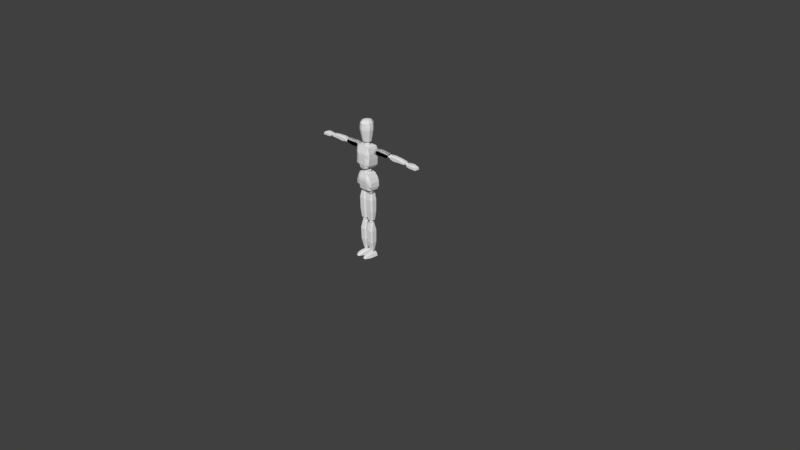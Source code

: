# Source: doll.blend  (saved by Blender 2.79.0; exported with 4.5.12 LTS)
import bpy
from mathutils import Matrix  # noqa: F401  (used for matrix-valued properties, if any)

bpy.ops.wm.read_factory_settings(use_empty=True)
scene = bpy.context.scene
scene.name = 'Scene'

# ---- collections
col_collection_1 = bpy.data.collections.new('Collection 1'); scene.collection.children.link(col_collection_1)

# ---- materials (node trees are filled in below, after node groups)
mat_material = bpy.data.materials.new('Material')
mat_material.alpha_threshold = 0.0
mat_material.use_transparent_shadow = False
mat_material.roughness = 0.5
mat_material.line_color = (0.0, 0.0, 0.0, 1.0)

# ---- material node trees

# ---- world
world_world = bpy.data.worlds.new('World'); scene.world = world_world
world_world.color = (0.05088, 0.05088, 0.05088)
world_world.use_sun_shadow = False
world_world.sun_shadow_jitter_overblur = 0.0
world_world.cycles.sampling_method = 'MANUAL'

# ---- cameras
cam_camera = bpy.data.cameras.new('Camera')
cam_camera.clip_end = 100.0
cam_camera.lens = 35.0
cam_camera.sensor_width = 32.0
cam_camera.sensor_height = 18.0
cam_camera.ortho_scale = 7.314
cam_camera.dof.focus_distance = 0.0
cam_camera.dof.aperture_fstop = 128.0

# ---- meshes
me_cube = bpy.data.meshes.new('Cube')
me_cube.from_pydata([(0.1206, 0.04561, 0.9397), (0.1206, -0.03318, 0.9412), (0.07403, 0.05331, 1.153), (0.07403, -0.06157, 1.151), (0.0, 0.07346, 0.9275), (0.0, -0.06176, 0.9254), (0.0, 0.0529, 1.155), (0.0, -0.06334, 1.154), (0.07266, 0.07346, 0.9293), (0.07266, -0.06176, 0.9272), (0.05105, 0.0529, 1.155), (0.05105, -0.06334, 1.154), (0.1277, 0.06924, 0.9792), (0.1252, 0.06924, 1.036), (0.1047, 0.06924, 1.093), (0.1277, -0.06157, 0.9792), (0.1252, -0.06157, 1.036), (0.1047, -0.06157, 1.093), (0.0, 0.08333, 0.9742), (0.0, 0.09347, 1.039), (0.0, 0.08405, 1.097), (0.0, -0.08435, 1.088), (0.0, -0.08653, 1.048), (0.0, -0.07421, 0.9807), (0.06201, -0.08435, 1.088), (0.06274, -0.08653, 1.048), (0.06858, -0.07421, 0.9807), (0.06858, 0.08333, 0.9742), (0.06274, 0.09347, 1.039), (0.06201, 0.08405, 1.097), (0.07997, 0.04016, 1.218), (0.07997, -0.05059, 1.231), (0.1023, 0.05709, 1.503), (0.1023, -0.06442, 1.495), (0.0, 0.06801, 1.204), (0.0, -0.07254, 1.2), (0.0, 0.05669, 1.507), (0.0, -0.06618, 1.499), (0.04731, 0.06801, 1.21), (0.04731, -0.07916, 1.218), (0.07931, 0.05669, 1.506), (0.07931, -0.06618, 1.498), (0.1024, 0.07019, 1.255), (0.1121, 0.06546, 1.337), (0.1134, 0.07114, 1.438), (0.1024, -0.07957, 1.262), (0.1121, -0.0701, 1.348), (0.1134, -0.0701, 1.413), (0.0, 0.08428, 1.25), (0.0, 0.08968, 1.334), (0.0, 0.08595, 1.448), (0.0, -0.09288, 1.411), (0.0, -0.09505, 1.357), (0.0, -0.09221, 1.265), (0.07071, -0.09288, 1.407), (0.0497, -0.09505, 1.363), (0.04323, -0.09221, 1.264), (0.04323, 0.08428, 1.248), (0.0497, 0.08968, 1.34), (0.07071, 0.08595, 1.444), (0.1574, 0.01187, 1.416), (0.1528, 0.01187, 1.475), (0.1574, 0.04603, 1.416), (0.1528, 0.04603, 1.475), (0.3676, 0.01187, 1.417), (0.3715, 0.01187, 1.481), (0.3676, 0.04603, 1.417), (0.3715, 0.04603, 1.481), (0.1574, -0.005214, 1.431), (0.1528, -0.005214, 1.461), (0.1528, 0.06311, 1.461), (0.1574, 0.06311, 1.431), (0.3715, 0.06311, 1.467), (0.3676, 0.06311, 1.431), (0.3715, -0.005214, 1.467), (0.3676, -0.005214, 1.431), (0.205, 0.04603, 1.404), (0.2024, 0.04603, 1.488), (0.205, 0.01187, 1.404), (0.2024, 0.01187, 1.488), (0.205, -0.005214, 1.418), (0.2024, -0.005214, 1.473), (0.205, 0.06311, 1.418), (0.2024, 0.06311, 1.473), (0.2991, 0.04603, 1.483), (0.2972, 0.01187, 1.405), (0.2972, 0.06311, 1.42), (0.2991, 0.06311, 1.469), (0.2972, 0.04603, 1.405), (0.2991, 0.01187, 1.483), (0.2972, -0.005214, 1.42), (0.2991, -0.005214, 1.469), (0.4123, 0.01187, 1.418), (0.4154, 0.01187, 1.476), (0.4123, 0.04603, 1.418), (0.4154, 0.04603, 1.476), (0.6464, 0.01187, 1.423), (0.6518, 0.01187, 1.463), (0.6464, 0.04603, 1.423), (0.6518, 0.04603, 1.463), (0.4123, -0.005214, 1.432), (0.4154, -0.005214, 1.461), (0.4154, 0.06311, 1.461), (0.4123, 0.06311, 1.432), (0.6518, 0.06311, 1.448), (0.6485, 0.06311, 1.429), (0.6518, -0.005214, 1.448), (0.6485, -0.005214, 1.429), (0.4648, 0.04603, 1.405), (0.465, 0.04603, 1.48), (0.4648, 0.01187, 1.405), (0.465, 0.01187, 1.48), (0.4648, -0.005214, 1.42), (0.465, -0.005214, 1.465), (0.4648, 0.06311, 1.42), (0.465, 0.06311, 1.465), (0.5618, 0.04603, 1.475), (0.557, 0.01187, 1.413), (0.557, 0.06311, 1.427), (0.5618, 0.06311, 1.461), (0.557, 0.04603, 1.413), (0.5618, 0.01187, 1.475), (0.557, -0.005214, 1.427), (0.5618, -0.005214, 1.461), (0.6925, -0.004575, 1.419), (0.6883, 0.006332, 1.454), (0.6925, 0.06157, 1.419), (0.6883, 0.05066, 1.454), (0.833, -0.004575, 1.411), (0.8094, 0.006332, 1.451), (0.833, 0.06157, 1.411), (0.8094, 0.05066, 1.451), (0.6883, -0.004575, 1.435), (0.6883, 0.06157, 1.435), (0.8246, 0.06157, 1.438), (0.8246, -0.004575, 1.438), (0.7853, 0.06157, 1.411), (0.7377, 0.06157, 1.411), (0.7377, 0.05066, 1.461), (0.7769, 0.05066, 1.461), (0.7377, -0.004575, 1.411), (0.7853, -0.004575, 1.411), (0.7769, 0.006332, 1.461), (0.7377, 0.006332, 1.461), (0.7769, -0.004575, 1.443), (0.7377, -0.004575, 1.443), (0.7377, 0.06157, 1.443), (0.7769, 0.06157, 1.443), (0.1574, 0.01187, 1.416), (0.1528, 0.01187, 1.475), (0.1574, 0.04603, 1.416), (0.1528, 0.04603, 1.475), (0.3676, 0.01187, 1.417), (0.3715, 0.01187, 1.481), (0.3676, 0.04603, 1.417), (0.3715, 0.04603, 1.481), (0.1574, -0.005214, 1.431), (0.1528, -0.005214, 1.461), (0.1528, 0.06311, 1.461), (0.1574, 0.06311, 1.431), (0.3715, 0.06311, 1.467), (0.3676, 0.06311, 1.431), (0.3715, -0.005214, 1.467), (0.3676, -0.005214, 1.431), (0.205, 0.04603, 1.404), (0.2024, 0.04603, 1.488), (0.205, 0.01187, 1.404), (0.2024, 0.01187, 1.488), (0.205, -0.005214, 1.418), (0.2024, -0.005214, 1.473), (0.205, 0.06311, 1.418), (0.2024, 0.06311, 1.473), (0.2991, 0.04603, 1.483), (0.2972, 0.01187, 1.405), (0.2972, 0.06311, 1.42), (0.2991, 0.06311, 1.469), (0.2972, 0.04603, 1.405), (0.2991, 0.01187, 1.483), (0.2972, -0.005214, 1.42), (0.2991, -0.005214, 1.469), (0.02267, -0.02052, 0.8703), (0.09868, -0.02052, 0.8708), (0.02267, 0.02843, 0.871), (0.09868, 0.02843, 0.8715), (0.01487, -0.017, 0.5176), (0.09897, -0.017, 0.5188), (0.01487, 0.01857, 0.5169), (0.09897, 0.01857, 0.5181), (0.03724, -0.0376, 0.8703), (0.08411, -0.0376, 0.8708), (0.08411, 0.04551, 0.8715), (0.03724, 0.04551, 0.871), (0.08439, 0.03565, 0.5181), (0.02945, 0.03565, 0.5169), (0.08439, -0.03408, 0.5188), (0.02945, -0.03408, 0.5176), (0.01158, 0.03406, 0.7913), (0.1112, 0.03406, 0.7942), (0.01158, -0.03179, 0.7913), (0.1112, -0.03179, 0.7942), (0.02615, -0.04887, 0.7913), (0.0966, -0.04887, 0.7942), (0.02615, 0.05114, 0.7913), (0.0966, 0.05114, 0.7942), (0.1115, 0.02984, 0.6344), (0.01149, -0.02686, 0.6355), (0.02606, 0.04692, 0.6391), (0.09693, 0.04692, 0.6344), (0.01149, 0.02984, 0.6391), (0.1115, -0.02686, 0.6309), (0.02606, -0.04394, 0.6355), (0.09693, -0.04394, 0.6309), (0.0238, -0.01086, 0.4677), (0.09166, -0.01087, 0.4682), (0.02381, 0.01288, 0.4679), (0.09164, 0.01289, 0.4683), (0.03075, -0.003708, 0.08274), (0.08286, -0.003746, 0.08065), (0.03074, 0.01593, 0.0815), (0.08288, 0.01595, 0.0794), (0.03606, -0.02535, 0.4678), (0.07945, -0.02536, 0.4683), (0.07941, 0.02729, 0.4685), (0.03609, 0.02728, 0.468), (0.0706, 0.03037, 0.07929), (0.04289, 0.03036, 0.08153), (0.07062, -0.01818, 0.08053), (0.04288, -0.01817, 0.08277), (0.01873, 0.03487, 0.3651), (0.1035, 0.03488, 0.3684), (0.01871, -0.03373, 0.3615), (0.1036, -0.03374, 0.3648), (0.0302, -0.04749, 0.3615), (0.09207, -0.04749, 0.3649), (0.03023, 0.04859, 0.3652), (0.09204, 0.04859, 0.3686), (0.1039, 0.03241, 0.2072), (0.01523, -0.02767, 0.2092), (0.02665, 0.0461, 0.2117), (0.09239, 0.04612, 0.2072), (0.01522, 0.0324, 0.2116), (0.1039, -0.02769, 0.2048), (0.02666, -0.04136, 0.2094), (0.09238, -0.04139, 0.2048), (0.02172, -0.08226, 0.0006971), (0.02204, -0.07925, 0.03555), (0.01102, 0.04533, 0.001675), (0.02204, 0.04642, 0.04218), (0.09963, -0.08226, 0.0006971), (0.09227, -0.07925, 0.03888), (0.1103, 0.04533, 0.001675), (0.09227, 0.04642, 0.04551), (0.01305, -0.04532, 0.001675), (0.02204, -0.03946, 0.04288), (0.1083, -0.04532, 0.001675), (0.09227, -0.03946, 0.04621), (0.03595, -0.1333, 0.004827), (0.03795, -0.1194, 0.02975), (0.08498, -0.1333, 0.005206), (0.0822, -0.1194, 0.0322), (0.07992, 0.04533, 0.001675), (0.04306, 0.04533, 0.001675), (0.03748, 0.04642, 0.05454), (0.07621, 0.04642, 0.05454), (0.04306, -0.08226, 0.0006971), (0.07992, -0.08226, 0.0006971), (0.07259, -0.07925, 0.04791), (0.0411, -0.07925, 0.04791), (0.03748, -0.03946, 0.05524), (0.07621, -0.03946, 0.05524), (0.07992, -0.04532, 0.001675), (0.04306, -0.04532, 0.001675), (0.05103, -0.1406, 0.004953), (0.06989, -0.1406, 0.005079), (0.06745, -0.1268, 0.03138), (0.0527, -0.1268, 0.03057), (0.3715, 0.01274, 1.431), (0.3715, 0.01274, 1.464), (0.3715, 0.05138, 1.431), (0.3715, 0.05138, 1.464), (0.4101, 0.01274, 1.431), (0.4101, 0.01274, 1.464), (0.4101, 0.05138, 1.431), (0.4101, 0.05138, 1.464), (0.3672, 0.03206, 1.427), (0.3672, 0.008399, 1.447), (0.3672, 0.03206, 1.468), (0.3672, 0.05572, 1.447), (0.3908, 0.05572, 1.427), (0.3908, 0.05572, 1.468), (0.4145, 0.05572, 1.447), (0.4145, 0.03206, 1.427), (0.4145, 0.03206, 1.468), (0.4145, 0.008399, 1.447), (0.3908, 0.008399, 1.427), (0.3908, 0.008399, 1.468), (0.3908, 0.03206, 1.476), (0.3908, 0.03206, 1.418), (0.3908, -0.001403, 1.447), (0.4243, 0.03206, 1.447), (0.3908, 0.06553, 1.447), (0.3574, 0.03206, 1.447), (0.6541, 0.01745, 1.427), (0.6541, 0.01745, 1.448), (0.6541, 0.03963, 1.427), (0.6541, 0.03963, 1.448), (0.6909, 0.01745, 1.427), (0.6909, 0.01745, 1.448), (0.6909, 0.03963, 1.427), (0.6909, 0.03963, 1.448), (0.6499, 0.02854, 1.424), (0.6499, 0.01495, 1.438), (0.6499, 0.02854, 1.451), (0.6499, 0.04212, 1.438), (0.6725, 0.04212, 1.424), (0.6725, 0.04212, 1.451), (0.695, 0.04212, 1.438), (0.695, 0.02854, 1.424), (0.695, 0.02854, 1.451), (0.695, 0.01495, 1.438), (0.6725, 0.01495, 1.424), (0.6725, 0.01495, 1.451), (0.6725, 0.02854, 1.456), (0.6725, 0.02854, 1.419), (0.6725, 0.009329, 1.438), (0.7043, 0.02854, 1.438), (0.6725, 0.04774, 1.438), (0.6406, 0.02854, 1.438), (0.1073, 0.009091, 1.424), (0.1073, 0.009091, 1.462), (0.1073, 0.05503, 1.424), (0.1073, 0.05503, 1.462), (0.1532, 0.009091, 1.424), (0.1532, 0.009091, 1.462), (0.1532, 0.05503, 1.424), (0.1532, 0.05503, 1.462), (0.1021, 0.03206, 1.42), (0.1021, 0.003928, 1.443), (0.1021, 0.03206, 1.467), (0.1021, 0.0602, 1.443), (0.1303, 0.0602, 1.42), (0.1303, 0.0602, 1.467), (0.1584, 0.0602, 1.443), (0.1584, 0.03206, 1.42), (0.1584, 0.03206, 1.467), (0.1584, 0.003928, 1.443), (0.1303, 0.003928, 1.42), (0.1303, 0.003928, 1.467), (0.1303, 0.03206, 1.476), (0.1303, 0.03206, 1.41), (0.1303, -0.007726, 1.443), (0.17, 0.03206, 1.443), (0.1303, 0.07185, 1.443), (0.09046, 0.03206, 1.443), (0.1073, 0.009091, 1.424), (0.1073, 0.009091, 1.462), (0.1073, 0.05503, 1.424), (0.1073, 0.05503, 1.462), (0.1532, 0.009091, 1.424), (0.1532, 0.009091, 1.462), (0.1532, 0.05503, 1.424), (0.1532, 0.05503, 1.462), (0.1021, 0.03206, 1.42), (0.1021, 0.003928, 1.443), (0.1021, 0.03206, 1.467), (0.1021, 0.0602, 1.443), (0.1303, 0.0602, 1.42), (0.1303, 0.0602, 1.467), (0.1584, 0.0602, 1.443), (0.1584, 0.03206, 1.42), (0.1584, 0.03206, 1.467), (0.1584, 0.003928, 1.443), (0.1303, 0.003928, 1.42), (0.1303, 0.003928, 1.467), (0.1303, 0.03206, 1.476), (0.1303, 0.03206, 1.41), (0.1303, -0.007726, 1.443), (0.17, 0.03206, 1.443), (0.1303, 0.07185, 1.443), (0.09046, 0.03206, 1.443), (0.04103, -0.02234, 0.8735), (0.04103, -0.02234, 0.9303), (0.04103, 0.0236, 0.8735), (0.04103, 0.0236, 0.9303), (0.08361, -0.02234, 0.8735), (0.08361, -0.02234, 0.9303), (0.08361, 0.0236, 0.8735), (0.08361, 0.0236, 0.9303), (0.03625, 0.0006308, 0.8671), (0.03625, -0.0275, 0.9019), (0.03625, 0.0006308, 0.9367), (0.03625, 0.02876, 0.9019), (0.06232, 0.02876, 0.8671), (0.06232, 0.02876, 0.9367), (0.08839, 0.02876, 0.9019), (0.08839, 0.0006308, 0.8671), (0.08839, 0.0006308, 0.9367), (0.08839, -0.0275, 0.9019), (0.06232, -0.0275, 0.8671), (0.06232, -0.0275, 0.9367), (0.06232, 0.0006308, 0.9512), (0.06232, 0.0006308, 0.8526), (0.06232, -0.03916, 0.9019), (0.09919, 0.0006308, 0.9019), (0.06232, 0.04042, 0.9019), (0.02544, 0.0006308, 0.9019), (0.04103, -0.02234, 0.8735), (0.04103, -0.02234, 0.9303), (0.04103, 0.0236, 0.8735), (0.04103, 0.0236, 0.9303), (0.08361, -0.02234, 0.8735), (0.08361, -0.02234, 0.9303), (0.08361, 0.0236, 0.8735), (0.08361, 0.0236, 0.9303), (0.03625, 0.0006308, 0.8671), (0.03625, -0.0275, 0.9019), (0.03625, 0.0006308, 0.9367), (0.03625, 0.02876, 0.9019), (0.06232, 0.02876, 0.8671), (0.06232, 0.02876, 0.9367), (0.08839, 0.02876, 0.9019), (0.08839, 0.0006308, 0.8671), (0.08839, 0.0006308, 0.9367), (0.08839, -0.0275, 0.9019), (0.06232, -0.0275, 0.8671), (0.06232, -0.0275, 0.9367), (0.06232, 0.0006308, 0.9512), (0.06232, 0.0006308, 0.8526), (0.06232, -0.03916, 0.9019), (0.09919, 0.0006308, 0.9019), (0.06232, 0.04042, 0.9019), (0.02544, 0.0006308, 0.9019), (0.04205, -0.01796, 0.4672), (0.04205, -0.01796, 0.5133), (0.04205, 0.01922, 0.4672), (0.04205, 0.01922, 0.5133), (0.07651, -0.01796, 0.4672), (0.07651, -0.01796, 0.5133), (0.07651, 0.01922, 0.4672), (0.07651, 0.01922, 0.5133), (0.03818, 0.0006309, 0.4621), (0.03818, -0.02214, 0.4903), (0.03818, 0.0006309, 0.5184), (0.03818, 0.0234, 0.4903), (0.05928, 0.0234, 0.4621), (0.05928, 0.0234, 0.5184), (0.08038, 0.0234, 0.4903), (0.08038, 0.0006309, 0.4621), (0.08038, 0.0006309, 0.5184), (0.08038, -0.02214, 0.4903), (0.05928, -0.02214, 0.4621), (0.05928, -0.02214, 0.5184), (0.05928, 0.0006309, 0.5301), (0.05928, 0.0006309, 0.4504), (0.05928, -0.03157, 0.4903), (0.08913, 0.0006309, 0.4903), (0.05928, 0.03283, 0.4903), (0.02944, 0.0006309, 0.4903), (0.04475, -0.008106, 0.05014), (0.04475, -0.008106, 0.08354), (0.04475, 0.01888, 0.05014), (0.04475, 0.01888, 0.08354), (0.06976, -0.008106, 0.05014), (0.06976, -0.008106, 0.08354), (0.06976, 0.01888, 0.05014), (0.06976, 0.01888, 0.08354), (0.04194, 0.005385, 0.04638), (0.04194, -0.01114, 0.06684), (0.04194, 0.005385, 0.08729), (0.04194, 0.02191, 0.06684), (0.05725, 0.02191, 0.04638), (0.05725, 0.02191, 0.08729), (0.07257, 0.02191, 0.06684), (0.07257, 0.005385, 0.04638), (0.07257, 0.005385, 0.08729), (0.07257, -0.01114, 0.06684), (0.05725, -0.01114, 0.04638), (0.05725, -0.01114, 0.08729), (0.05725, 0.005385, 0.09577), (0.05725, 0.005385, 0.03791), (0.05725, -0.01798, 0.06684), (0.07891, 0.005385, 0.06684), (0.05725, 0.02875, 0.06684), (0.0356, 0.005385, 0.06684), (0.02948, -0.000859, 1.558), (0.02948, -0.000859, 1.492), (0.02948, 0.02344, 1.525), (0.0, 0.02344, 1.558), (0.03192, -0.03098, 1.151), (0.03192, -0.03098, 1.218), (0.03192, 0.02927, 1.151), (0.03192, 0.02927, 1.218), (0.0, 0.02344, 1.492), (0.02452, 0.01898, 1.552), (0.02452, 0.01898, 1.498), (0.02452, -0.0207, 1.552), (0.0, 0.03604, 1.144), (0.0, 0.03604, 1.225), (0.04195, 0.03604, 1.184), (0.04195, -0.0008589, 1.144), (0.04195, -0.0008589, 1.225), (0.04195, -0.03776, 1.184), (0.0, -0.03776, 1.144), (0.0, -0.03776, 1.225), (0.0, -0.0008589, 1.242), (0.0, -0.0008589, 1.127), (0.0, -0.05304, 1.184), (0.06458, -0.0008589, 1.184), (0.0, 0.05132, 1.184), (0.02452, -0.0207, 1.498), (0.02948, -0.02515, 1.525), (0.0, -0.02515, 1.492), (0.0, -0.02515, 1.558), (0.0, -0.000859, 1.571), (0.0, -0.000859, 1.479), (0.0, -0.03522, 1.525), (0.04068, -0.000859, 1.525), (0.0, 0.0335, 1.525), (-3.814e-09, 0.05803, 1.554), (1.258e-09, -0.05803, 1.554), (0.03411, -0.04694, 1.554), (0.05519, -0.01793, 1.554), (0.05519, 0.01793, 1.554), (0.03411, 0.04694, 1.554), (2.62e-08, 0.07485, 1.637), (3.275e-08, -0.07485, 1.637), (0.044, -0.06056, 1.637), (0.07119, -0.02313, 1.637), (0.07119, 0.02313, 1.637), (0.044, 0.06056, 1.637), (-1.211e-08, 0.0869, 1.705), (-4.513e-09, -0.0869, 1.705), (0.05108, -0.07031, 1.705), (0.08265, -0.02685, 1.705), (0.08265, 0.02685, 1.705), (0.05108, 0.07031, 1.705), (-5.375e-09, 0.08557, 1.741), (2.106e-09, -0.08557, 1.741), (0.0503, -0.06923, 1.741), (0.08138, -0.02644, 1.741), (0.08138, 0.02644, 1.741), (0.0503, 0.06923, 1.741), (-5.375e-09, 0.08557, 1.741), (2.106e-09, -0.08557, 1.741), (0.0503, -0.06923, 1.741), (0.08138, -0.02644, 1.741), (0.08138, 0.02644, 1.741), (0.0503, 0.06923, 1.741), (-3.399e-08, 0.08557, 1.787), (-2.737e-08, -0.08557, 1.787), (0.04449, -0.06923, 1.787), (0.07198, -0.02644, 1.787), (0.07198, 0.02644, 1.787), (0.04449, 0.06923, 1.787), (-3.219e-08, 0.06502, 1.817), (-2.716e-08, -0.06502, 1.817), (0.0338, -0.0526, 1.817), (0.0547, -0.02009, 1.817), (0.0547, 0.02009, 1.817), (0.0338, 0.0526, 1.817), (-2.822e-08, 0.02972, 1.828), (0.0, -0.02972, 1.828), (0.01545, -0.02404, 1.828), (0.025, -0.009184, 1.828), (0.025, 0.009184, 1.828), (0.01545, 0.02404, 1.828)], [], [(14, 2, 3, 17), (27, 8, 4, 18), (24, 11, 7, 21), (10, 6, 7, 11), (8, 9, 5, 4), (0, 1, 9, 8), (2, 10, 11, 3), (17, 3, 11, 24), (12, 0, 8, 27), (2, 14, 29, 10), (14, 13, 28, 29), (13, 12, 27, 28), (1, 15, 26, 9), (15, 16, 25, 26), (16, 17, 24, 25), (9, 26, 23, 5), (26, 25, 22, 23), (25, 24, 21, 22), (10, 29, 20, 6), (29, 28, 19, 20), (28, 27, 18, 19), (0, 12, 15, 1), (12, 13, 16, 15), (13, 14, 17, 16), (44, 32, 33, 47), (57, 38, 34, 48), (54, 41, 37, 51), (40, 36, 37, 41), (38, 39, 35, 34), (30, 31, 39, 38), (32, 40, 41, 33), (47, 33, 41, 54), (42, 30, 38, 57), (32, 44, 59, 40), (44, 43, 58, 59), (43, 42, 57, 58), (31, 45, 56, 39), (45, 46, 55, 56), (46, 47, 54, 55), (39, 56, 53, 35), (56, 55, 52, 53), (55, 54, 51, 52), (40, 59, 50, 36), (59, 58, 49, 50), (58, 57, 48, 49), (30, 42, 45, 31), (42, 43, 46, 45), (43, 44, 47, 46), (69, 61, 63, 70), (87, 84, 67, 72), (72, 67, 65, 74), (81, 79, 61, 69), (88, 66, 64, 85), (77, 63, 61, 79), (78, 80, 68, 60), (80, 81, 69, 68), (66, 73, 75, 64), (73, 72, 74, 75), (88, 86, 73, 66), (86, 87, 72, 73), (60, 68, 71, 62), (68, 69, 70, 71), (71, 70, 83, 82), (62, 71, 82, 76), (90, 91, 81, 80), (85, 90, 80, 78), (84, 77, 79, 89), (62, 76, 78, 60), (91, 89, 79, 81), (70, 63, 77, 83), (74, 65, 89, 91), (67, 84, 89, 65), (64, 75, 90, 85), (75, 74, 91, 90), (82, 83, 87, 86), (76, 82, 86, 88), (76, 88, 85, 78), (83, 77, 84, 87), (101, 93, 95, 102), (119, 116, 99, 104), (104, 99, 97, 106), (113, 111, 93, 101), (120, 98, 96, 117), (109, 95, 93, 111), (110, 112, 100, 92), (112, 113, 101, 100), (98, 105, 107, 96), (105, 104, 106, 107), (120, 118, 105, 98), (118, 119, 104, 105), (92, 100, 103, 94), (100, 101, 102, 103), (103, 102, 115, 114), (94, 103, 114, 108), (122, 123, 113, 112), (117, 122, 112, 110), (116, 109, 111, 121), (94, 108, 110, 92), (123, 121, 111, 113), (102, 95, 109, 115), (106, 97, 121, 123), (99, 116, 121, 97), (96, 107, 122, 117), (107, 106, 123, 122), (114, 115, 119, 118), (108, 114, 118, 120), (108, 120, 117, 110), (115, 109, 116, 119), (132, 125, 127, 133), (147, 139, 131, 134), (134, 131, 129, 135), (145, 143, 125, 132), (136, 130, 128, 141), (138, 127, 125, 143), (140, 145, 132, 124), (130, 134, 135, 128), (136, 147, 134, 130), (124, 132, 133, 126), (126, 133, 146, 137), (137, 146, 147, 136), (128, 135, 144, 141), (141, 144, 145, 140), (131, 139, 142, 129), (139, 138, 143, 142), (126, 137, 140, 124), (137, 136, 141, 140), (135, 129, 142, 144), (144, 142, 143, 145), (133, 127, 138, 146), (146, 138, 139, 147), (157, 149, 151, 158), (175, 172, 155, 160), (160, 155, 153, 162), (169, 167, 149, 157), (176, 154, 152, 173), (165, 151, 149, 167), (166, 168, 156, 148), (168, 169, 157, 156), (154, 161, 163, 152), (161, 160, 162, 163), (176, 174, 161, 154), (174, 175, 160, 161), (148, 156, 159, 150), (156, 157, 158, 159), (159, 158, 171, 170), (150, 159, 170, 164), (178, 179, 169, 168), (173, 178, 168, 166), (172, 165, 167, 177), (150, 164, 166, 148), (179, 177, 167, 169), (158, 151, 165, 171), (162, 153, 177, 179), (155, 172, 177, 153), (152, 163, 178, 173), (163, 162, 179, 178), (170, 171, 175, 174), (164, 170, 174, 176), (164, 176, 173, 166), (171, 165, 172, 175), (189, 181, 183, 190), (207, 204, 187, 192), (192, 187, 185, 194), (201, 199, 181, 189), (208, 186, 184, 205), (197, 183, 181, 199), (198, 200, 188, 180), (200, 201, 189, 188), (186, 193, 195, 184), (193, 192, 194, 195), (208, 206, 193, 186), (206, 207, 192, 193), (180, 188, 191, 182), (188, 189, 190, 191), (191, 190, 203, 202), (182, 191, 202, 196), (210, 211, 201, 200), (205, 210, 200, 198), (204, 197, 199, 209), (182, 196, 198, 180), (211, 209, 199, 201), (190, 183, 197, 203), (194, 185, 209, 211), (187, 204, 209, 185), (184, 195, 210, 205), (195, 194, 211, 210), (202, 203, 207, 206), (196, 202, 206, 208), (196, 208, 205, 198), (203, 197, 204, 207), (221, 213, 215, 222), (239, 236, 219, 224), (224, 219, 217, 226), (233, 231, 213, 221), (240, 218, 216, 237), (229, 215, 213, 231), (230, 232, 220, 212), (232, 233, 221, 220), (218, 225, 227, 216), (225, 224, 226, 227), (240, 238, 225, 218), (238, 239, 224, 225), (212, 220, 223, 214), (220, 221, 222, 223), (223, 222, 235, 234), (214, 223, 234, 228), (242, 243, 233, 232), (237, 242, 232, 230), (236, 229, 231, 241), (214, 228, 230, 212), (243, 241, 231, 233), (222, 215, 229, 235), (226, 217, 241, 243), (219, 236, 241, 217), (216, 227, 242, 237), (227, 226, 243, 242), (234, 235, 239, 238), (228, 234, 238, 240), (228, 240, 237, 230), (235, 229, 236, 239), (252, 253, 247, 246), (260, 263, 251, 250), (254, 255, 249, 248), (267, 245, 257, 275), (270, 254, 248, 265), (268, 253, 245, 267), (262, 247, 253, 268), (260, 250, 254, 270), (250, 251, 255, 254), (244, 245, 253, 252), (272, 275, 257, 256), (248, 249, 259, 258), (245, 244, 256, 257), (265, 248, 258, 273), (244, 264, 272, 256), (264, 265, 273, 272), (258, 259, 274, 273), (273, 274, 275, 272), (246, 261, 271, 252), (261, 260, 270, 271), (251, 263, 269, 255), (263, 262, 268, 269), (255, 269, 266, 249), (269, 268, 267, 266), (252, 271, 264, 244), (271, 270, 265, 264), (249, 266, 274, 259), (266, 267, 275, 274), (246, 247, 262, 261), (261, 262, 263, 260), (301, 286, 279, 287), (300, 289, 283, 290), (299, 292, 281, 293), (298, 295, 277, 285), (297, 291, 280, 294), (296, 286, 277, 295), (292, 296, 295, 281), (283, 289, 296, 292), (289, 279, 286, 296), (284, 297, 294, 276), (278, 288, 297, 284), (288, 282, 291, 297), (294, 298, 285, 276), (280, 293, 298, 294), (293, 281, 295, 298), (291, 299, 293, 280), (282, 290, 299, 291), (290, 283, 292, 299), (288, 300, 290, 282), (278, 287, 300, 288), (287, 279, 289, 300), (284, 301, 287, 278), (276, 285, 301, 284), (285, 277, 286, 301), (327, 312, 305, 313), (326, 315, 309, 316), (325, 318, 307, 319), (324, 321, 303, 311), (323, 317, 306, 320), (322, 312, 303, 321), (318, 322, 321, 307), (309, 315, 322, 318), (315, 305, 312, 322), (310, 323, 320, 302), (304, 314, 323, 310), (314, 308, 317, 323), (320, 324, 311, 302), (306, 319, 324, 320), (319, 307, 321, 324), (317, 325, 319, 306), (308, 316, 325, 317), (316, 309, 318, 325), (314, 326, 316, 308), (304, 313, 326, 314), (313, 305, 315, 326), (310, 327, 313, 304), (302, 311, 327, 310), (311, 303, 312, 327), (353, 338, 331, 339), (352, 341, 335, 342), (351, 344, 333, 345), (350, 347, 329, 337), (349, 343, 332, 346), (348, 338, 329, 347), (344, 348, 347, 333), (335, 341, 348, 344), (341, 331, 338, 348), (336, 349, 346, 328), (330, 340, 349, 336), (340, 334, 343, 349), (346, 350, 337, 328), (332, 345, 350, 346), (345, 333, 347, 350), (343, 351, 345, 332), (334, 342, 351, 343), (342, 335, 344, 351), (340, 352, 342, 334), (330, 339, 352, 340), (339, 331, 341, 352), (336, 353, 339, 330), (328, 337, 353, 336), (337, 329, 338, 353), (379, 364, 357, 365), (378, 367, 361, 368), (377, 370, 359, 371), (376, 373, 355, 363), (375, 369, 358, 372), (374, 364, 355, 373), (370, 374, 373, 359), (361, 367, 374, 370), (367, 357, 364, 374), (362, 375, 372, 354), (356, 366, 375, 362), (366, 360, 369, 375), (372, 376, 363, 354), (358, 371, 376, 372), (371, 359, 373, 376), (369, 377, 371, 358), (360, 368, 377, 369), (368, 361, 370, 377), (366, 378, 368, 360), (356, 365, 378, 366), (365, 357, 367, 378), (362, 379, 365, 356), (354, 363, 379, 362), (363, 355, 364, 379), (405, 390, 383, 391), (404, 393, 387, 394), (403, 396, 385, 397), (402, 399, 381, 389), (401, 395, 384, 398), (400, 390, 381, 399), (396, 400, 399, 385), (387, 393, 400, 396), (393, 383, 390, 400), (388, 401, 398, 380), (382, 392, 401, 388), (392, 386, 395, 401), (398, 402, 389, 380), (384, 397, 402, 398), (397, 385, 399, 402), (395, 403, 397, 384), (386, 394, 403, 395), (394, 387, 396, 403), (392, 404, 394, 386), (382, 391, 404, 392), (391, 383, 393, 404), (388, 405, 391, 382), (380, 389, 405, 388), (389, 381, 390, 405), (431, 416, 409, 417), (430, 419, 413, 420), (429, 422, 411, 423), (428, 425, 407, 415), (427, 421, 410, 424), (426, 416, 407, 425), (422, 426, 425, 411), (413, 419, 426, 422), (419, 409, 416, 426), (414, 427, 424, 406), (408, 418, 427, 414), (418, 412, 421, 427), (424, 428, 415, 406), (410, 423, 428, 424), (423, 411, 425, 428), (421, 429, 423, 410), (412, 420, 429, 421), (420, 413, 422, 429), (418, 430, 420, 412), (408, 417, 430, 418), (417, 409, 419, 430), (414, 431, 417, 408), (406, 415, 431, 414), (415, 407, 416, 431), (457, 442, 435, 443), (456, 445, 439, 446), (455, 448, 437, 449), (454, 451, 433, 441), (453, 447, 436, 450), (452, 442, 433, 451), (448, 452, 451, 437), (439, 445, 452, 448), (445, 435, 442, 452), (440, 453, 450, 432), (434, 444, 453, 440), (444, 438, 447, 453), (450, 454, 441, 432), (436, 449, 454, 450), (449, 437, 451, 454), (447, 455, 449, 436), (438, 446, 455, 447), (446, 439, 448, 455), (444, 456, 446, 438), (434, 443, 456, 444), (443, 435, 445, 456), (440, 457, 443, 434), (432, 441, 457, 440), (441, 433, 442, 457), (483, 468, 461, 469), (482, 471, 465, 472), (481, 474, 463, 475), (480, 477, 459, 467), (479, 473, 462, 476), (478, 468, 459, 477), (474, 478, 477, 463), (465, 471, 478, 474), (471, 461, 468, 478), (466, 479, 476, 458), (460, 470, 479, 466), (470, 464, 473, 479), (476, 480, 467, 458), (462, 475, 480, 476), (475, 463, 477, 480), (473, 481, 475, 462), (464, 472, 481, 473), (472, 465, 474, 481), (470, 482, 472, 464), (460, 469, 482, 470), (469, 461, 471, 482), (466, 483, 469, 460), (458, 467, 483, 466), (467, 459, 468, 483), (516, 484, 495, 510), (508, 497, 491, 498), (507, 500, 489, 501), (510, 495, 512, 515), (505, 499, 488, 502), (509, 510, 515, 511), (500, 504, 503, 489), (491, 497, 504, 500), (514, 485, 509, 511), (486, 493, 484, 516), (484, 513, 512, 495), (496, 490, 499, 505), (494, 486, 516, 485), (488, 501, 506, 502), (501, 489, 503, 506), (499, 507, 501, 488), (490, 498, 507, 499), (498, 491, 500, 507), (496, 508, 498, 490), (493, 487, 513, 484), (517, 487, 493, 486), (492, 494, 485, 514), (492, 517, 486, 494), (485, 516, 510, 509), (522, 523, 529, 528), (519, 520, 526, 525), (523, 518, 524, 529), (520, 521, 527, 526), (521, 522, 528, 527), (534, 535, 541, 540), (528, 529, 535, 534), (525, 526, 532, 531), (529, 524, 530, 535), (526, 527, 533, 532), (527, 528, 534, 533), (537, 538, 544, 543), (531, 532, 538, 537), (535, 530, 536, 541), (532, 533, 539, 538), (533, 534, 540, 539), (541, 536, 542, 547), (538, 539, 545, 544), (539, 540, 546, 545), (540, 541, 547, 546), (550, 551, 557, 556), (547, 542, 548, 553), (544, 545, 551, 550), (545, 546, 552, 551), (546, 547, 553, 552), (543, 544, 550, 549), (551, 552, 558, 557), (552, 553, 559, 558), (549, 550, 556, 555), (553, 548, 554, 559), (561, 562, 563, 564, 565, 560), (557, 558, 564, 563), (558, 559, 565, 564), (555, 556, 562, 561), (559, 554, 560, 565), (556, 557, 563, 562), (520, 519, 518, 523, 522, 521)])
me_cube.materials.append(mat_material)
me_cube.use_remesh_preserve_volume = False
me_cube.use_remesh_preserve_attributes = False
me_cube.use_mirror_vertex_groups = False
me_cube.update()

# ---- objects
ob_cube = bpy.data.objects.new('Cube', me_cube)
ob_camera = bpy.data.objects.new('Camera', cam_camera)

# ---- transforms, parenting, visibility, modifiers, constraints
ob_cube.location = (0.0, 0.0, 0.0)
ob_cube.lock_rotations_4d = False
ob_cube.empty_display_type = 'ARROWS'
ob_cube.lineart.crease_threshold = 0.0
_vg = ob_cube.vertex_groups.new(name='Hip')
_vg.add([0, 1, 2, 3, 4, 5, 6, 7, 8, 9, 10, 11, 12, 13, 14, 15, 16, 17, 18, 19, 20, 21, 22, 23, 24, 25, 26, 27, 28, 29], 1.0, 'REPLACE')
_vg = ob_cube.vertex_groups.new(name='Spine')
_vg.add([30, 31, 32, 33, 34, 35, 36, 37, 38, 39, 40, 41, 42, 43, 44, 45, 46, 47, 48, 49, 50, 51, 52, 53, 54, 55, 56, 57, 58, 59, 488, 489, 490, 491, 496, 497, 498, 499, 500, 501, 502, 503, 504, 505, 506, 507, 508], 1.0, 'REPLACE')
_vg = ob_cube.vertex_groups.new(name='Head')
_vg.add([484, 485, 486, 487, 492, 493, 494, 495, 509, 510, 511, 512, 513, 514, 515, 516, 517, 518, 519, 520, 521, 522, 523, 524, 525, 526, 527, 528, 529, 530, 531, 532, 533, 534, 535, 536, 537, 538, 539, 540, 541, 542, 543, 544, 545, 546, 547, 548, 549, 550, 551, 552, 553, 554, 555, 556, 557, 558, 559, 560, 561, 562, 563, 564, 565], 1.0, 'REPLACE')
_vg = ob_cube.vertex_groups.new(name='UpperArm.L')
_vg.add([148, 149, 150, 151, 152, 153, 154, 155, 156, 157, 158, 159, 160, 161, 162, 163, 164, 165, 166, 167, 168, 169, 170, 171, 172, 173, 174, 175, 176, 177, 178, 179, 354, 355, 356, 357, 358, 359, 360, 361, 362, 363, 364, 365, 366, 367, 368, 369, 370, 371, 372, 373, 374, 375, 376, 377, 378, 379], 1.0, 'REPLACE')
_vg = ob_cube.vertex_groups.new(name='LowerArm.L')
_vg.add([92, 93, 94, 95, 96, 97, 98, 99, 100, 101, 102, 103, 104, 105, 106, 107, 108, 109, 110, 111, 112, 113, 114, 115, 116, 117, 118, 119, 120, 121, 122, 123, 276, 277, 278, 279, 280, 281, 282, 283, 284, 285, 286, 287, 288, 289, 290, 291, 292, 293, 294, 295, 296, 297, 298, 299, 300, 301], 1.0, 'REPLACE')
_vg = ob_cube.vertex_groups.new(name='Hand.L')
_vg.add([124, 125, 126, 127, 128, 129, 130, 131, 132, 133, 134, 135, 136, 137, 138, 139, 140, 141, 142, 143, 144, 145, 146, 147, 302, 303, 304, 305, 306, 307, 308, 309, 310, 311, 312, 313, 314, 315, 316, 317, 318, 319, 320, 321, 322, 323, 324, 325, 326, 327], 1.0, 'REPLACE')
_vg = ob_cube.vertex_groups.new(name='UpperArm.R')
_vg = ob_cube.vertex_groups.new(name='LowerArm.R')
_vg = ob_cube.vertex_groups.new(name='Hand.R')
_vg = ob_cube.vertex_groups.new(name='UpperLeg.L')
_vg.add([180, 181, 182, 183, 184, 185, 186, 187, 188, 189, 190, 191, 192, 193, 194, 195, 196, 197, 198, 199, 200, 201, 202, 203, 204, 205, 206, 207, 208, 209, 210, 211, 406, 407, 408, 409, 410, 411, 412, 413, 414, 415, 416, 417, 418, 419, 420, 421, 422, 423, 424, 425, 426, 427, 428, 429, 430, 431], 1.0, 'REPLACE')
_vg = ob_cube.vertex_groups.new(name='LowerLeg.L')
_vg.add([212, 213, 214, 215, 216, 217, 218, 219, 220, 221, 222, 223, 224, 225, 226, 227, 228, 229, 230, 231, 232, 233, 234, 235, 236, 237, 238, 239, 240, 241, 242, 243, 432, 433, 434, 435, 436, 437, 438, 439, 440, 441, 442, 443, 444, 445, 446, 447, 448, 449, 450, 451, 452, 453, 454, 455, 456, 457], 1.0, 'REPLACE')
_vg = ob_cube.vertex_groups.new(name='Foot.L')
_vg.add([244, 245, 246, 247, 248, 249, 250, 251, 252, 253, 254, 255, 256, 257, 258, 259, 260, 261, 262, 263, 264, 265, 266, 267, 268, 269, 270, 271, 272, 273, 274, 275, 458, 459, 460, 461, 462, 463, 464, 465, 466, 467, 468, 469, 470, 471, 472, 473, 474, 475, 476, 477, 478, 479, 480, 481, 482, 483], 1.0, 'REPLACE')
_vg = ob_cube.vertex_groups.new(name='UpperLeg.R')
_vg = ob_cube.vertex_groups.new(name='LowerLeg.R')
_vg = ob_cube.vertex_groups.new(name='Foot.R')
_m = ob_cube.modifiers.new('Mirror', 'MIRROR')
_m.use_clip = True
_m = ob_cube.modifiers.new('Armature', 'ARMATURE')
ob_camera.location = (7.481, -6.508, 5.344)
ob_camera.rotation_euler = (1.109, 0.0, 0.8149)
ob_camera.lock_rotations_4d = False
ob_camera.empty_display_type = 'ARROWS'
ob_camera.color = (0.0, 0.0, 0.0, 0.0)
ob_camera.hide_viewport = True
ob_camera.display_type = 'WIRE'
ob_camera.lineart.crease_threshold = 0.0

# ---- collection membership
col_collection_1.objects.link(ob_cube)
col_collection_1.objects.link(ob_camera)

# ---- scene / render settings (as saved in the file)
scene.camera = ob_camera
scene.frame_start = 1; scene.frame_end = 250; scene.frame_set(1)
scene.render.engine = 'BLENDER_EEVEE_NEXT'
scene.render.resolution_percentage = 50
scene.render.dither_intensity = 0.0
scene.cycles.use_denoising = False
scene.cycles.samples = 128
scene.cycles.sampling_pattern = 'TABULATED_SOBOL'
scene.cycles.light_sampling_threshold = 0.0
scene.cycles.use_adaptive_sampling = False
scene.cycles.use_light_tree = False
scene.cycles.blur_glossy = 0.0
scene.cycles.sample_clamp_indirect = 0.0
scene.view_settings.view_transform = 'Standard'
bpy.context.view_layer.update()

# ---- added for rendering (the .blend has no usable light): sun
light_auto_sun = bpy.data.lights.new('AutoSun', 'SUN')
light_auto_sun.energy = 3.0
light_auto_sun.angle = 0.0523599
ob_auto_sun = bpy.data.objects.new('AutoSun', light_auto_sun)
scene.collection.objects.link(ob_auto_sun)
ob_auto_sun.rotation_euler = (0.872665, 0.174533, 0.523599)
bpy.context.view_layer.update()
